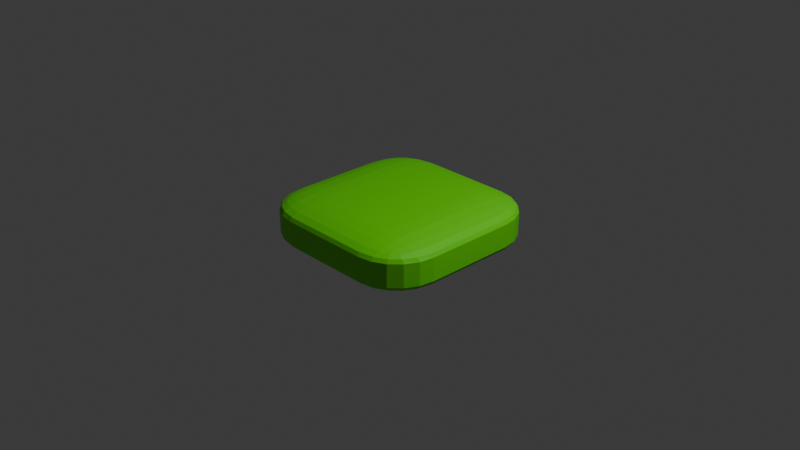 # Source: Striker4.blend  (saved by Blender 4.3.32; exported with 4.5.12 LTS)
import bpy
from mathutils import Matrix  # noqa: F401  (used for matrix-valued properties, if any)

bpy.ops.wm.read_factory_settings(use_empty=True)
scene = bpy.context.scene
scene.name = 'Scene'

# ---- collections
col_collection = bpy.data.collections.new('Collection'); scene.collection.children.link(col_collection)

# ---- materials (node trees are filled in below, after node groups)
mat_material = bpy.data.materials.new('Material')
mat_material.alpha_threshold = 0.0
mat_material.roughness = 0.5
mat_material.line_color = (0.0, 0.0, 0.0, 1.0)

# ---- material node trees
mat_material.use_nodes = True; mat_material.node_tree.nodes.clear()
_N = mat_material.node_tree.nodes; _L = mat_material.node_tree.links
n0 = _N.new('ShaderNodeOutputMaterial'); n0.name = 'Material Output'; n0.location = (300, 300)
n1 = _N.new('ShaderNodeBsdfPrincipled'); n1.name = 'Principled BSDF'; n1.location = (10, 300)
n1.inputs[0].default_value = (0.1333, 0.8002, 0.0, 1.0)
n1.inputs[3].default_value = 1.45
_L.new(n1.outputs[0], n0.inputs[0])
n0.is_active_output = True

# ---- world
world_world = bpy.data.worlds.new('World'); scene.world = world_world
world_world.use_nodes = True; world_world.node_tree.nodes.clear()
_N = world_world.node_tree.nodes; _L = world_world.node_tree.links
n0 = _N.new('ShaderNodeOutputWorld'); n0.name = 'World Output'; n0.location = (300, 300)
n1 = _N.new('ShaderNodeBackground'); n1.name = 'Background'; n1.location = (10, 300)
n1.inputs[0].default_value = (0.05088, 0.05088, 0.05088, 1.0)
_L.new(n1.outputs[0], n0.inputs[0])
n0.is_active_output = True
world_world.color = (0.05088, 0.05088, 0.05088)
world_world.sun_shadow_jitter_overblur = 0.0

# ---- cameras
cam_camera = bpy.data.cameras.new('Camera')
cam_camera.clip_end = 100.0
cam_camera.ortho_scale = 7.314

# ---- lights
light_light = bpy.data.lights.new('Light', 'POINT')
light_light.energy = 1000.0
light_light.shadow_soft_size = 0.1

# ---- meshes
me_cube = bpy.data.meshes.new('Cube')
me_cube.from_pydata([(0.5, 1.0, 0.5), (0.5, 0.5, 1.0), (1.0, 0.5, 0.5), (0.5, 0.9755, 0.6545), (0.5, 0.9045, 0.7938), (0.6545, 0.9755, 0.5), (0.6586, 0.9465, 0.6595), (0.6535, 0.8795, 0.7871), (0.7938, 0.9045, 0.5), (0.7873, 0.8792, 0.6539), (0.7646, 0.8317, 0.7646), (0.6545, 0.5, 0.9755), (0.7938, 0.5, 0.9045), (0.5, 0.6545, 0.9755), (0.6595, 0.6586, 0.9465), (0.7871, 0.6535, 0.8795), (0.5, 0.7938, 0.9045), (0.6539, 0.7873, 0.8792), (0.7646, 0.7646, 0.8317), (0.9755, 0.6545, 0.5), (0.9045, 0.7938, 0.5), (0.9755, 0.5, 0.6545), (0.9465, 0.6595, 0.6586), (0.8795, 0.7871, 0.6535), (0.9045, 0.5, 0.7938), (0.8792, 0.6539, 0.7873), (0.8317, 0.7646, 0.7646), (0.5, 0.5, -1.0), (0.5, 1.0, -0.5), (1.0, 0.5, -0.5), (0.5, 0.6545, -0.9755), (0.5, 0.7938, -0.9045), (0.6545, 0.5, -0.9755), (0.6586, 0.6595, -0.9465), (0.6535, 0.7871, -0.8795), (0.7938, 0.5, -0.9045), (0.7873, 0.6539, -0.8792), (0.7646, 0.7646, -0.8317), (0.6545, 0.9755, -0.5), (0.7938, 0.9045, -0.5), (0.5, 0.9755, -0.6545), (0.6595, 0.9465, -0.6586), (0.7871, 0.8795, -0.6535), (0.5, 0.9045, -0.7938), (0.6539, 0.8792, -0.7873), (0.7646, 0.8317, -0.7646), (0.9755, 0.5, -0.6545), (0.9045, 0.5, -0.7938), (0.9755, 0.6545, -0.5), (0.9465, 0.6586, -0.6595), (0.8795, 0.6535, -0.7871), (0.9045, 0.7938, -0.5), (0.8792, 0.7873, -0.6539), (0.8317, 0.7646, -0.7646), (1.0, -0.5, 0.5), (0.5, -0.5, 1.0), (0.5, -1.0, 0.5), (0.9755, -0.5, 0.6545), (0.9045, -0.5, 0.7938), (0.9755, -0.6545, 0.5), (0.9465, -0.6586, 0.6595), (0.8795, -0.6535, 0.7871), (0.9045, -0.7938, 0.5), (0.8792, -0.7873, 0.6539), (0.8317, -0.7646, 0.7646), (0.5, -0.6545, 0.9755), (0.5, -0.7938, 0.9045), (0.6545, -0.5, 0.9755), (0.6586, -0.6595, 0.9465), (0.6535, -0.7871, 0.8795), (0.7938, -0.5, 0.9045), (0.7873, -0.6539, 0.8792), (0.7646, -0.7646, 0.8317), (0.6545, -0.9755, 0.5), (0.7938, -0.9045, 0.5), (0.5, -0.9755, 0.6545), (0.6595, -0.9465, 0.6586), (0.7871, -0.8795, 0.6535), (0.5, -0.9045, 0.7938), (0.6539, -0.8792, 0.7873), (0.7646, -0.8317, 0.7646), (1.0, -0.5, -0.5), (0.5, -1.0, -0.5), (0.5, -0.5, -1.0), (0.9755, -0.6545, -0.5), (0.9045, -0.7938, -0.5), (0.9755, -0.5, -0.6545), (0.9465, -0.6595, -0.6586), (0.8795, -0.7871, -0.6535), (0.9045, -0.5, -0.7938), (0.8792, -0.6539, -0.7873), (0.8317, -0.7646, -0.7646), (0.5, -0.9755, -0.6545), (0.5, -0.9045, -0.7938), (0.6545, -0.9755, -0.5), (0.6586, -0.9465, -0.6595), (0.6535, -0.8795, -0.7871), (0.7938, -0.9045, -0.5), (0.7873, -0.8792, -0.6539), (0.7646, -0.8317, -0.7646), (0.6545, -0.5, -0.9755), (0.7938, -0.5, -0.9045), (0.5, -0.6545, -0.9755), (0.6595, -0.6586, -0.9465), (0.7871, -0.6535, -0.8795), (0.5, -0.7938, -0.9045), (0.6539, -0.7873, -0.8792), (0.7646, -0.7646, -0.8317), (-0.5, 1.0, 0.5), (-1.0, 0.5, 0.5), (-0.5, 0.5, 1.0), (-0.6545, 0.9755, 0.5), (-0.7938, 0.9045, 0.5), (-0.5, 0.9755, 0.6545), (-0.6595, 0.9465, 0.6586), (-0.7871, 0.8795, 0.6535), (-0.5, 0.9045, 0.7938), (-0.6539, 0.8792, 0.7873), (-0.7646, 0.8317, 0.7646), (-0.9755, 0.5, 0.6545), (-0.9045, 0.5, 0.7938), (-0.9755, 0.6545, 0.5), (-0.9465, 0.6586, 0.6595), (-0.8795, 0.6535, 0.7871), (-0.9045, 0.7938, 0.5), (-0.8792, 0.7873, 0.6539), (-0.8317, 0.7646, 0.7646), (-0.5, 0.6545, 0.9755), (-0.5, 0.7938, 0.9045), (-0.6545, 0.5, 0.9755), (-0.6586, 0.6595, 0.9465), (-0.6535, 0.7871, 0.8795), (-0.7938, 0.5, 0.9045), (-0.7873, 0.6539, 0.8792), (-0.7646, 0.7646, 0.8317), (-1.0, 0.5, -0.5), (-0.5, 1.0, -0.5), (-0.5, 0.5, -1.0), (-0.9755, 0.6545, -0.5), (-0.9045, 0.7938, -0.5), (-0.9755, 0.5, -0.6545), (-0.9465, 0.6595, -0.6586), (-0.8795, 0.7871, -0.6535), (-0.9045, 0.5, -0.7938), (-0.8792, 0.6539, -0.7873), (-0.8317, 0.7646, -0.7646), (-0.5, 0.9755, -0.6545), (-0.5, 0.9045, -0.7938), (-0.6545, 0.9755, -0.5), (-0.6586, 0.9465, -0.6595), (-0.6535, 0.8795, -0.7871), (-0.7938, 0.9045, -0.5), (-0.7873, 0.8792, -0.6539), (-0.7646, 0.8317, -0.7646), (-0.6545, 0.5, -0.9755), (-0.7938, 0.5, -0.9045), (-0.5, 0.6545, -0.9755), (-0.6595, 0.6586, -0.9465), (-0.7871, 0.6535, -0.8795), (-0.5, 0.7938, -0.9045), (-0.6539, 0.7873, -0.8792), (-0.7646, 0.7646, -0.8317), (-1.0, -0.5, 0.5), (-0.5, -1.0, 0.5), (-0.5, -0.5, 1.0), (-0.9755, -0.6545, 0.5), (-0.9045, -0.7938, 0.5), (-0.9755, -0.5, 0.6545), (-0.9465, -0.6595, 0.6586), (-0.8795, -0.7871, 0.6535), (-0.9045, -0.5, 0.7938), (-0.8792, -0.6539, 0.7873), (-0.8317, -0.7646, 0.7646), (-0.5, -0.9755, 0.6545), (-0.5, -0.9045, 0.7938), (-0.6545, -0.9755, 0.5), (-0.6586, -0.9465, 0.6595), (-0.6535, -0.8795, 0.7871), (-0.7938, -0.9045, 0.5), (-0.7873, -0.8792, 0.6539), (-0.7646, -0.8317, 0.7646), (-0.6545, -0.5, 0.9755), (-0.7938, -0.5, 0.9045), (-0.5, -0.6545, 0.9755), (-0.6595, -0.6586, 0.9465), (-0.7871, -0.6535, 0.8795), (-0.5, -0.7938, 0.9045), (-0.6539, -0.7873, 0.8792), (-0.7646, -0.7646, 0.8317), (-0.5, -0.5, -1.0), (-0.5, -1.0, -0.5), (-1.0, -0.5, -0.5), (-0.5, -0.6545, -0.9755), (-0.5, -0.7938, -0.9045), (-0.6545, -0.5, -0.9755), (-0.6586, -0.6595, -0.9465), (-0.6535, -0.7871, -0.8795), (-0.7938, -0.5, -0.9045), (-0.7873, -0.6539, -0.8792), (-0.7646, -0.7646, -0.8317), (-0.6545, -0.9755, -0.5), (-0.7938, -0.9045, -0.5), (-0.5, -0.9755, -0.6545), (-0.6595, -0.9465, -0.6586), (-0.7871, -0.8795, -0.6535), (-0.5, -0.9045, -0.7938), (-0.6539, -0.8792, -0.7873), (-0.7646, -0.8317, -0.7646), (-0.9755, -0.5, -0.6545), (-0.9045, -0.5, -0.7938), (-0.9755, -0.6545, -0.5), (-0.9465, -0.6586, -0.6595), (-0.8795, -0.6535, -0.7871), (-0.9045, -0.7938, -0.5), (-0.8792, -0.7873, -0.6539), (-0.8317, -0.7646, -0.7646)], [], [(137, 27, 83, 189), (191, 162, 109, 135), (82, 56, 163, 190), (1, 110, 164, 55), (29, 2, 54, 81), (0, 3, 6, 5), (3, 4, 7, 6), (4, 16, 17, 7), (5, 6, 9, 8), (6, 7, 10, 9), (7, 17, 18, 10), (1, 11, 14, 13), (11, 12, 15, 14), (12, 24, 25, 15), (13, 14, 17, 16), (14, 15, 18, 17), (15, 25, 26, 18), (2, 19, 22, 21), (19, 20, 23, 22), (20, 8, 9, 23), (21, 22, 25, 24), (22, 23, 26, 25), (23, 9, 10, 26), (10, 18, 26), (27, 30, 33, 32), (30, 31, 34, 33), (31, 43, 44, 34), (32, 33, 36, 35), (33, 34, 37, 36), (34, 44, 45, 37), (28, 38, 41, 40), (38, 39, 42, 41), (39, 51, 52, 42), (40, 41, 44, 43), (41, 42, 45, 44), (42, 52, 53, 45), (29, 46, 49, 48), (46, 47, 50, 49), (47, 35, 36, 50), (48, 49, 52, 51), (49, 50, 53, 52), (50, 36, 37, 53), (37, 45, 53), (54, 57, 60, 59), (57, 58, 61, 60), (58, 70, 71, 61), (59, 60, 63, 62), (60, 61, 64, 63), (61, 71, 72, 64), (55, 65, 68, 67), (65, 66, 69, 68), (66, 78, 79, 69), (67, 68, 71, 70), (68, 69, 72, 71), (69, 79, 80, 72), (56, 73, 76, 75), (73, 74, 77, 76), (74, 62, 63, 77), (75, 76, 79, 78), (76, 77, 80, 79), (77, 63, 64, 80), (64, 72, 80), (81, 84, 87, 86), (84, 85, 88, 87), (85, 97, 98, 88), (86, 87, 90, 89), (87, 88, 91, 90), (88, 98, 99, 91), (82, 92, 95, 94), (92, 93, 96, 95), (93, 105, 106, 96), (94, 95, 98, 97), (95, 96, 99, 98), (96, 106, 107, 99), (83, 100, 103, 102), (100, 101, 104, 103), (101, 89, 90, 104), (102, 103, 106, 105), (103, 104, 107, 106), (104, 90, 91, 107), (91, 99, 107), (108, 111, 114, 113), (111, 112, 115, 114), (112, 124, 125, 115), (113, 114, 117, 116), (114, 115, 118, 117), (115, 125, 126, 118), (109, 119, 122, 121), (119, 120, 123, 122), (120, 132, 133, 123), (121, 122, 125, 124), (122, 123, 126, 125), (123, 133, 134, 126), (110, 127, 130, 129), (127, 128, 131, 130), (128, 116, 117, 131), (129, 130, 133, 132), (130, 131, 134, 133), (131, 117, 118, 134), (118, 126, 134), (135, 138, 141, 140), (138, 139, 142, 141), (139, 151, 152, 142), (140, 141, 144, 143), (141, 142, 145, 144), (142, 152, 153, 145), (136, 146, 149, 148), (146, 147, 150, 149), (147, 159, 160, 150), (148, 149, 152, 151), (149, 150, 153, 152), (150, 160, 161, 153), (137, 154, 157, 156), (154, 155, 158, 157), (155, 143, 144, 158), (156, 157, 160, 159), (157, 158, 161, 160), (158, 144, 145, 161), (145, 153, 161), (162, 165, 168, 167), (165, 166, 169, 168), (166, 178, 179, 169), (167, 168, 171, 170), (168, 169, 172, 171), (169, 179, 180, 172), (163, 173, 176, 175), (173, 174, 177, 176), (174, 186, 187, 177), (175, 176, 179, 178), (176, 177, 180, 179), (177, 187, 188, 180), (164, 181, 184, 183), (181, 182, 185, 184), (182, 170, 171, 185), (183, 184, 187, 186), (184, 185, 188, 187), (185, 171, 172, 188), (172, 180, 188), (189, 192, 195, 194), (192, 193, 196, 195), (193, 205, 206, 196), (194, 195, 198, 197), (195, 196, 199, 198), (196, 206, 207, 199), (190, 200, 203, 202), (200, 201, 204, 203), (201, 213, 214, 204), (202, 203, 206, 205), (203, 204, 207, 206), (204, 214, 215, 207), (191, 208, 211, 210), (208, 209, 212, 211), (209, 197, 198, 212), (210, 211, 214, 213), (211, 212, 215, 214), (212, 198, 199, 215), (199, 207, 215), (137, 189, 194, 154), (154, 194, 197, 155), (155, 197, 209, 143), (143, 209, 208, 140), (140, 208, 191, 135), (27, 137, 156, 30), (30, 156, 159, 31), (31, 159, 147, 43), (43, 147, 146, 40), (40, 146, 136, 28), (2, 29, 48, 19), (19, 48, 51, 20), (20, 51, 39, 8), (8, 39, 38, 5), (5, 38, 28, 0), (190, 163, 175, 200), (200, 175, 178, 201), (201, 178, 166, 213), (213, 166, 165, 210), (210, 165, 162, 191), (56, 82, 94, 73), (73, 94, 97, 74), (74, 97, 85, 62), (62, 85, 84, 59), (59, 84, 81, 54), (108, 136, 148, 111), (111, 148, 151, 112), (112, 151, 139, 124), (124, 139, 138, 121), (121, 138, 135, 109), (55, 164, 183, 65), (65, 183, 186, 66), (66, 186, 174, 78), (78, 174, 173, 75), (75, 173, 163, 56), (1, 55, 67, 11), (11, 67, 70, 12), (12, 70, 58, 24), (24, 58, 57, 21), (21, 57, 54, 2), (189, 83, 102, 192), (192, 102, 105, 193), (193, 105, 93, 205), (205, 93, 92, 202), (202, 92, 82, 190), (164, 110, 129, 181), (181, 129, 132, 182), (182, 132, 120, 170), (170, 120, 119, 167), (167, 119, 109, 162), (110, 1, 13, 127), (127, 13, 16, 128), (128, 16, 4, 116), (116, 4, 3, 113), (113, 3, 0, 108), (83, 27, 32, 100), (100, 32, 35, 101), (101, 35, 47, 89), (89, 47, 46, 86), (86, 46, 29, 81), (136, 108, 0, 28)])
_uv = me_cube.uv_layers.new(name='UVMap')
_uv.uv.foreach_set('vector', [0.1875, 0.5625, 0.3125, 0.5625, 0.3125, 0.6875, 0.1875, 0.6875, 0.4375, 0.0625, 0.5625, 0.0625, 0.5625, 0.1875, 0.4375, 0.1875, 0.4375, 0.8125, 0.5625, 0.8125, 0.5625, 0.9375, 0.4375, 0.9375, 0.6875, 0.5625, 0.8125, 0.5625, 0.8125, 0.6875, 0.6875, 0.6875, 0.4375, 0.5625, 0.5625, 0.5625, 0.5625, 0.6875, 0.4375, 0.6875, 0.5625, 0.4375, 0.5818, 0.4375, 0.5824, 0.4573, 0.5625, 0.4568, 0.5818, 0.4375, 0.5992, 0.4375, 0.5984, 0.4567, 0.5824, 0.4573, 0.5992, 0.4375, 0.625, 0.4375, 0.625, 0.4567, 0.5984, 0.4567, 0.5625, 0.4568, 0.5824, 0.4573, 0.5817, 0.4734, 0.5625, 0.4742, 0.5824, 0.4573, 0.5984, 0.4567, 0.5956, 0.4706, 0.5817, 0.4734, 0.5984, 0.4567, 0.625, 0.4567, 0.625, 0.4706, 0.5956, 0.4706, 0.6875, 0.5625, 0.6682, 0.5625, 0.6676, 0.5427, 0.6875, 0.5432, 0.6682, 0.5625, 0.6508, 0.5625, 0.6516, 0.5433, 0.6676, 0.5427, 0.6508, 0.5625, 0.5992, 0.5625, 0.5984, 0.5433, 0.6516, 0.5433, 0.6875, 0.5432, 0.6676, 0.5427, 0.6683, 0.5, 0.6875, 0.5, 0.6676, 0.5427, 0.6516, 0.5433, 0.6544, 0.5, 0.6683, 0.5, 0.6516, 0.5433, 0.5984, 0.5433, 0.5956, 0.5294, 0.6544, 0.5, 0.5625, 0.5625, 0.5625, 0.5432, 0.5823, 0.5426, 0.5818, 0.5625, 0.5625, 0.5432, 0.5625, 0.5258, 0.5817, 0.5266, 0.5823, 0.5426, 0.5625, 0.5258, 0.5625, 0.4742, 0.5817, 0.4734, 0.5817, 0.5266, 0.5818, 0.5625, 0.5823, 0.5426, 0.5984, 0.5433, 0.5992, 0.5625, 0.5823, 0.5426, 0.5817, 0.5266, 0.5956, 0.5294, 0.5984, 0.5433, 0.5817, 0.5266, 0.5817, 0.4734, 0.5956, 0.4706, 0.5956, 0.5294, 0.5956, 0.4706, 0.625, 0.4706, 0.5956, 0.479, 0.3125, 0.5625, 0.3125, 0.5432, 0.3323, 0.5426, 0.3318, 0.5625, 0.3125, 0.5432, 0.3125, 0.5258, 0.3317, 0.5266, 0.3323, 0.5426, 0.3125, 0.5258, 0.3125, 0.5, 0.3317, 0.5, 0.3317, 0.5266, 0.3318, 0.5625, 0.3323, 0.5426, 0.3484, 0.5433, 0.3492, 0.5625, 0.3323, 0.5426, 0.3317, 0.5266, 0.3456, 0.5294, 0.3484, 0.5433, 0.3317, 0.5266, 0.3317, 0.5, 0.3456, 0.5, 0.3456, 0.5294, 0.4375, 0.4375, 0.4375, 0.4568, 0.4177, 0.4574, 0.4182, 0.4375, 0.4375, 0.4568, 0.4375, 0.4742, 0.4183, 0.4734, 0.4177, 0.4574, 0.4375, 0.4742, 0.4375, 0.5258, 0.4183, 0.5266, 0.4183, 0.4734, 0.4182, 0.4375, 0.4177, 0.4574, 0.375, 0.4567, 0.375, 0.4375, 0.4177, 0.4574, 0.4183, 0.4734, 0.375, 0.4706, 0.375, 0.4567, 0.4183, 0.4734, 0.4183, 0.5266, 0.4044, 0.5294, 0.375, 0.4706, 0.4375, 0.5625, 0.4182, 0.5625, 0.4176, 0.5427, 0.4375, 0.5432, 0.4182, 0.5625, 0.4008, 0.5625, 0.4016, 0.5433, 0.4176, 0.5427, 0.4008, 0.5625, 0.3492, 0.5625, 0.3484, 0.5433, 0.4016, 0.5433, 0.4375, 0.5432, 0.4176, 0.5427, 0.4183, 0.5266, 0.4375, 0.5258, 0.4176, 0.5427, 0.4016, 0.5433, 0.4044, 0.5294, 0.4183, 0.5266, 0.4016, 0.5433, 0.3484, 0.5433, 0.3456, 0.5294, 0.4044, 0.5294, 0.3456, 0.5294, 0.3456, 0.5, 0.354, 0.5294, 0.5625, 0.6875, 0.5818, 0.6875, 0.5824, 0.7073, 0.5625, 0.7068, 0.5818, 0.6875, 0.5992, 0.6875, 0.5984, 0.7067, 0.5824, 0.7073, 0.5992, 0.6875, 0.6508, 0.6875, 0.6516, 0.7067, 0.5984, 0.7067, 0.5625, 0.7068, 0.5824, 0.7073, 0.5817, 0.7234, 0.5625, 0.7242, 0.5824, 0.7073, 0.5984, 0.7067, 0.5956, 0.7206, 0.5817, 0.7234, 0.5984, 0.7067, 0.6516, 0.7067, 0.6544, 0.75, 0.5956, 0.7206, 0.6875, 0.6875, 0.6875, 0.7068, 0.6677, 0.7074, 0.6682, 0.6875, 0.6875, 0.7068, 0.6875, 0.75, 0.6683, 0.75, 0.6677, 0.7074, 0.625, 0.8125, 0.5992, 0.8125, 0.5984, 0.7933, 0.625, 0.7933, 0.6682, 0.6875, 0.6677, 0.7074, 0.6516, 0.7067, 0.6508, 0.6875, 0.6677, 0.7074, 0.6683, 0.75, 0.6544, 0.75, 0.6516, 0.7067, 0.625, 0.7933, 0.5984, 0.7933, 0.5956, 0.7794, 0.625, 0.7794, 0.5625, 0.8125, 0.5625, 0.7932, 0.5823, 0.7926, 0.5818, 0.8125, 0.5625, 0.7932, 0.5625, 0.7758, 0.5817, 0.7766, 0.5823, 0.7926, 0.5625, 0.7758, 0.5625, 0.7242, 0.5817, 0.7234, 0.5817, 0.7766, 0.5818, 0.8125, 0.5823, 0.7926, 0.5984, 0.7933, 0.5992, 0.8125, 0.5823, 0.7926, 0.5817, 0.7766, 0.5956, 0.7794, 0.5984, 0.7933, 0.5817, 0.7766, 0.5817, 0.7234, 0.5956, 0.7206, 0.5956, 0.7794, 0.5956, 0.771, 0.625, 0.7794, 0.5956, 0.7794, 0.4375, 0.6875, 0.4375, 0.7068, 0.4177, 0.7074, 0.4182, 0.6875, 0.4375, 0.7068, 0.4375, 0.7242, 0.4183, 0.7234, 0.4177, 0.7074, 0.4375, 0.7242, 0.4375, 0.7758, 0.4183, 0.7766, 0.4183, 0.7234, 0.4182, 0.6875, 0.4177, 0.7074, 0.4016, 0.7067, 0.4008, 0.6875, 0.4177, 0.7074, 0.4183, 0.7234, 0.4044, 0.7206, 0.4016, 0.7067, 0.4183, 0.7234, 0.4183, 0.7766, 0.375, 0.7794, 0.4044, 0.7206, 0.4375, 0.8125, 0.4182, 0.8125, 0.4176, 0.7927, 0.4375, 0.7932, 0.4182, 0.8125, 0.375, 0.8125, 0.375, 0.7933, 0.4176, 0.7927, 0.3125, 0.75, 0.3125, 0.7242, 0.3317, 0.7234, 0.3317, 0.75, 0.4375, 0.7932, 0.4176, 0.7927, 0.4183, 0.7766, 0.4375, 0.7758, 0.4176, 0.7927, 0.375, 0.7933, 0.375, 0.7794, 0.4183, 0.7766, 0.3317, 0.75, 0.3317, 0.7234, 0.3456, 0.7206, 0.3456, 0.75, 0.3125, 0.6875, 0.3318, 0.6875, 0.3324, 0.7073, 0.3125, 0.7068, 0.3318, 0.6875, 0.3492, 0.6875, 0.3484, 0.7067, 0.3324, 0.7073, 0.3492, 0.6875, 0.4008, 0.6875, 0.4016, 0.7067, 0.3484, 0.7067, 0.3125, 0.7068, 0.3324, 0.7073, 0.3317, 0.7234, 0.3125, 0.7242, 0.3324, 0.7073, 0.3484, 0.7067, 0.3456, 0.7206, 0.3317, 0.7234, 0.3484, 0.7067, 0.4016, 0.7067, 0.4044, 0.7206, 0.3456, 0.7206, 0.354, 0.7206, 0.3456, 0.75, 0.3456, 0.7206, 0.5625, 0.3125, 0.5625, 0.2932, 0.5823, 0.2926, 0.5818, 0.3125, 0.5625, 0.2932, 0.5625, 0.2758, 0.5817, 0.2766, 0.5823, 0.2926, 0.5625, 0.2758, 0.5625, 0.2242, 0.5817, 0.2234, 0.5817, 0.2766, 0.5818, 0.3125, 0.5823, 0.2926, 0.5984, 0.2933, 0.5992, 0.3125, 0.5823, 0.2926, 0.5817, 0.2766, 0.5956, 0.2794, 0.5984, 0.2933, 0.5817, 0.2766, 0.5817, 0.2234, 0.5956, 0.2206, 0.5956, 0.2794, 0.5625, 0.1875, 0.5818, 0.1875, 0.5824, 0.2073, 0.5625, 0.2068, 0.5818, 0.1875, 0.5992, 0.1875, 0.5984, 0.2067, 0.5824, 0.2073, 0.5992, 0.1875, 0.625, 0.1875, 0.625, 0.2067, 0.5984, 0.2067, 0.5625, 0.2068, 0.5824, 0.2073, 0.5817, 0.2234, 0.5625, 0.2242, 0.5824, 0.2073, 0.5984, 0.2067, 0.5956, 0.2206, 0.5817, 0.2234, 0.5984, 0.2067, 0.625, 0.2067, 0.625, 0.2206, 0.5956, 0.2206, 0.8125, 0.5625, 0.8125, 0.5432, 0.8323, 0.5426, 0.8318, 0.5625, 0.8125, 0.5432, 0.8125, 0.5, 0.8317, 0.5, 0.8323, 0.5426, 0.625, 0.3125, 0.5992, 0.3125, 0.5984, 0.2933, 0.625, 0.2933, 0.8318, 0.5625, 0.8323, 0.5426, 0.875, 0.5433, 0.875, 0.5625, 0.8323, 0.5426, 0.8317, 0.5, 0.875, 0.5294, 0.875, 0.5433, 0.625, 0.2933, 0.5984, 0.2933, 0.5956, 0.2794, 0.625, 0.25, 0.5956, 0.229, 0.5956, 0.2206, 0.625, 0.2206, 0.4375, 0.1875, 0.4375, 0.2068, 0.4177, 0.2074, 0.4182, 0.1875, 0.4375, 0.2068, 0.4375, 0.2242, 0.4183, 0.2234, 0.4177, 0.2074, 0.4375, 0.2242, 0.4375, 0.2758, 0.4183, 0.2766, 0.4183, 0.2234, 0.4182, 0.1875, 0.4177, 0.2074, 0.375, 0.2067, 0.375, 0.1875, 0.4177, 0.2074, 0.4183, 0.2234, 0.375, 0.2206, 0.375, 0.2067, 0.4183, 0.2234, 0.4183, 0.2766, 0.375, 0.2794, 0.375, 0.2206, 0.4375, 0.3125, 0.4182, 0.3125, 0.4176, 0.2927, 0.4375, 0.2932, 0.4182, 0.3125, 0.375, 0.3125, 0.375, 0.2933, 0.4176, 0.2927, 0.1875, 0.5, 0.1875, 0.5258, 0.1683, 0.5266, 0.1683, 0.5, 0.4375, 0.2932, 0.4176, 0.2927, 0.4183, 0.2766, 0.4375, 0.2758, 0.4176, 0.2927, 0.375, 0.2933, 0.375, 0.2794, 0.4183, 0.2766, 0.1683, 0.5, 0.1683, 0.5266, 0.1544, 0.5294, 0.1544, 0.5, 0.1875, 0.5625, 0.1682, 0.5625, 0.1676, 0.5427, 0.1875, 0.5432, 0.1682, 0.5625, 0.1508, 0.5625, 0.1516, 0.5433, 0.1676, 0.5427, 0.1508, 0.5625, 0.125, 0.5625, 0.125, 0.5433, 0.1516, 0.5433, 0.1875, 0.5432, 0.1676, 0.5427, 0.1683, 0.5266, 0.1875, 0.5258, 0.1676, 0.5427, 0.1516, 0.5433, 0.1544, 0.5294, 0.1683, 0.5266, 0.1516, 0.5433, 0.125, 0.5433, 0.125, 0.5294, 0.1544, 0.5294, 0.125, 0.5294, 0.1544, 0.5, 0.1544, 0.5294, 0.5625, 0.0625, 0.5625, 0.04318, 0.5823, 0.04256, 0.5818, 0.0625, 0.5625, 0.04318, 0.5625, 0.02577, 0.5817, 0.02662, 0.5823, 0.04256, 0.5625, 0.02577, 0.5625, 0.0, 0.5817, 0.0, 0.5817, 0.02662, 0.5818, 0.0625, 0.5823, 0.04256, 0.5984, 0.04327, 0.5992, 0.0625, 0.5823, 0.04256, 0.5817, 0.02662, 0.5956, 0.02943, 0.5984, 0.04327, 0.5817, 0.02662, 0.5817, 0.0, 0.5956, 0.0, 0.5956, 0.02943, 0.5625, 0.9375, 0.5818, 0.9375, 0.5824, 0.9573, 0.5625, 0.9568, 0.5818, 0.9375, 0.5992, 0.9375, 0.5984, 0.9567, 0.5824, 0.9573, 0.5992, 0.9375, 0.625, 0.9375, 0.625, 0.9567, 0.5984, 0.9567, 0.5625, 0.9568, 0.5824, 0.9573, 0.5817, 1.0, 0.5625, 1.0, 0.5824, 0.9573, 0.5984, 0.9567, 0.5956, 1.0, 0.5817, 1.0, 0.5984, 0.9567, 0.625, 0.9567, 0.625, 1.0, 0.5956, 1.0, 0.8125, 0.6875, 0.8318, 0.6875, 0.8324, 0.7073, 0.8125, 0.7068, 0.8318, 0.6875, 0.875, 0.6875, 0.875, 0.7067, 0.8324, 0.7073, 0.625, 0.0625, 0.5992, 0.0625, 0.5984, 0.04327, 0.625, 0.04332, 0.8125, 0.7068, 0.8324, 0.7073, 0.8317, 0.75, 0.8125, 0.75, 0.8324, 0.7073, 0.875, 0.7067, 0.875, 0.7206, 0.8317, 0.75, 0.625, 0.04332, 0.5984, 0.04327, 0.5956, 0.02943, 0.625, 0.02943, 0.5956, 0.02943, 0.5956, 0.0, 0.625, 0.02943, 0.1875, 0.6875, 0.1875, 0.7068, 0.1677, 0.7074, 0.1682, 0.6875, 0.1875, 0.7068, 0.1875, 0.7242, 0.1683, 0.7234, 0.1677, 0.7074, 0.1875, 0.7242, 0.1875, 0.75, 0.1683, 0.75, 0.1683, 0.7234, 0.1682, 0.6875, 0.1677, 0.7074, 0.1516, 0.7067, 0.1508, 0.6875, 0.1677, 0.7074, 0.1683, 0.7234, 0.1544, 0.7206, 0.1516, 0.7067, 0.1683, 0.7234, 0.1683, 0.75, 0.1544, 0.75, 0.1544, 0.7206, 0.4375, 0.9375, 0.4375, 0.9568, 0.4177, 0.9574, 0.4182, 0.9375, 0.4375, 0.9568, 0.4375, 1.0, 0.4183, 1.0, 0.4177, 0.9574, 0.4375, 0.0, 0.4375, 0.02577, 0.4183, 0.02658, 0.4183, 0.0, 0.4182, 0.9375, 0.4177, 0.9574, 0.375, 0.9567, 0.375, 0.9375, 0.4177, 0.9574, 0.4183, 1.0, 0.375, 0.9706, 0.375, 0.9567, 0.4183, 0.0, 0.4183, 0.02658, 0.375, 0.02943, 0.375, 0.0, 0.4375, 0.0625, 0.4182, 0.0625, 0.4176, 0.04267, 0.4375, 0.04318, 0.4182, 0.0625, 0.375, 0.0625, 0.375, 0.04332, 0.4176, 0.04267, 0.125, 0.6875, 0.1508, 0.6875, 0.1516, 0.7067, 0.125, 0.7067, 0.4375, 0.04318, 0.4176, 0.04267, 0.4183, 0.02658, 0.4375, 0.02577, 0.4176, 0.04267, 0.375, 0.04332, 0.375, 0.02943, 0.4183, 0.02658, 0.125, 0.7067, 0.1516, 0.7067, 0.1544, 0.7206, 0.125, 0.7206, 0.1544, 0.7206, 0.1544, 0.75, 0.125, 0.7206, 0.1875, 0.5625, 0.1875, 0.6875, 0.1682, 0.6875, 0.1682, 0.5625, 0.1682, 0.5625, 0.1682, 0.6875, 0.1508, 0.6875, 0.1508, 0.5625, 0.1508, 0.5625, 0.1508, 0.6875, 0.125, 0.6875, 0.125, 0.5625, 0.375, 0.1875, 0.375, 0.0625, 0.4182, 0.0625, 0.4182, 0.1875, 0.4182, 0.1875, 0.4182, 0.0625, 0.4375, 0.0625, 0.4375, 0.1875, 0.3125, 0.5625, 0.1875, 0.5625, 0.1875, 0.5432, 0.3125, 0.5432, 0.3125, 0.5432, 0.1875, 0.5432, 0.1875, 0.5258, 0.3125, 0.5258, 0.3125, 0.5258, 0.1875, 0.5258, 0.1875, 0.5, 0.3125, 0.5, 0.375, 0.4375, 0.375, 0.3125, 0.4182, 0.3125, 0.4182, 0.4375, 0.4182, 0.4375, 0.4182, 0.3125, 0.4375, 0.3125, 0.4375, 0.4375, 0.5625, 0.5625, 0.4375, 0.5625, 0.4375, 0.5432, 0.5625, 0.5432, 0.5625, 0.5432, 0.4375, 0.5432, 0.4375, 0.5258, 0.5625, 0.5258, 0.5625, 0.5258, 0.4375, 0.5258, 0.4375, 0.4742, 0.5625, 0.4742, 0.5625, 0.4742, 0.4375, 0.4742, 0.4375, 0.4568, 0.5625, 0.4568, 0.5625, 0.4568, 0.4375, 0.4568, 0.4375, 0.4375, 0.5625, 0.4375, 0.4375, 0.9375, 0.5625, 0.9375, 0.5625, 0.9568, 0.4375, 0.9568, 0.4375, 0.9568, 0.5625, 0.9568, 0.5625, 1.0, 0.4375, 1.0, 0.4375, 0.0, 0.5625, 0.0, 0.5625, 0.02577, 0.4375, 0.02577, 0.4375, 0.02577, 0.5625, 0.02577, 0.5625, 0.04318, 0.4375, 0.04318, 0.4375, 0.04318, 0.5625, 0.04318, 0.5625, 0.0625, 0.4375, 0.0625, 0.5625, 0.8125, 0.4375, 0.8125, 0.4375, 0.7932, 0.5625, 0.7932, 0.5625, 0.7932, 0.4375, 0.7932, 0.4375, 0.7758, 0.5625, 0.7758, 0.5625, 0.7758, 0.4375, 0.7758, 0.4375, 0.7242, 0.5625, 0.7242, 0.5625, 0.7242, 0.4375, 0.7242, 0.4375, 0.7068, 0.5625, 0.7068, 0.5625, 0.7068, 0.4375, 0.7068, 0.4375, 0.6875, 0.5625, 0.6875, 0.5625, 0.3125, 0.4375, 0.3125, 0.4375, 0.2932, 0.5625, 0.2932, 0.5625, 0.2932, 0.4375, 0.2932, 0.4375, 0.2758, 0.5625, 0.2758, 0.5625, 0.2758, 0.4375, 0.2758, 0.4375, 0.2242, 0.5625, 0.2242, 0.5625, 0.2242, 0.4375, 0.2242, 0.4375, 0.2068, 0.5625, 0.2068, 0.5625, 0.2068, 0.4375, 0.2068, 0.4375, 0.1875, 0.5625, 0.1875, 0.6875, 0.6875, 0.8125, 0.6875, 0.8125, 0.7068, 0.6875, 0.7068, 0.6875, 0.7068, 0.8125, 0.7068, 0.8125, 0.75, 0.6875, 0.75, 0.625, 0.8125, 0.625, 0.9375, 0.5992, 0.9375, 0.5992, 0.8125, 0.5992, 0.8125, 0.5992, 0.9375, 0.5818, 0.9375, 0.5818, 0.8125, 0.5818, 0.8125, 0.5818, 0.9375, 0.5625, 0.9375, 0.5625, 0.8125, 0.6875, 0.5625, 0.6875, 0.6875, 0.6682, 0.6875, 0.6682, 0.5625, 0.6682, 0.5625, 0.6682, 0.6875, 0.6508, 0.6875, 0.6508, 0.5625, 0.6508, 0.5625, 0.6508, 0.6875, 0.5992, 0.6875, 0.5992, 0.5625, 0.5992, 0.5625, 0.5992, 0.6875, 0.5818, 0.6875, 0.5818, 0.5625, 0.5818, 0.5625, 0.5818, 0.6875, 0.5625, 0.6875, 0.5625, 0.5625, 0.1875, 0.6875, 0.3125, 0.6875, 0.3125, 0.7068, 0.1875, 0.7068, 0.1875, 0.7068, 0.3125, 0.7068, 0.3125, 0.7242, 0.1875, 0.7242, 0.1875, 0.7242, 0.3125, 0.7242, 0.3125, 0.75, 0.1875, 0.75, 0.375, 0.9375, 0.375, 0.8125, 0.4182, 0.8125, 0.4182, 0.9375, 0.4182, 0.9375, 0.4182, 0.8125, 0.4375, 0.8125, 0.4375, 0.9375, 0.8125, 0.6875, 0.8125, 0.5625, 0.8318, 0.5625, 0.8318, 0.6875, 0.8318, 0.6875, 0.8318, 0.5625, 0.875, 0.5625, 0.875, 0.6875, 0.625, 0.0625, 0.625, 0.1875, 0.5992, 0.1875, 0.5992, 0.0625, 0.5992, 0.0625, 0.5992, 0.1875, 0.5818, 0.1875, 0.5818, 0.0625, 0.5818, 0.0625, 0.5818, 0.1875, 0.5625, 0.1875, 0.5625, 0.0625, 0.8125, 0.5625, 0.6875, 0.5625, 0.6875, 0.5432, 0.8125, 0.5432, 0.8125, 0.5432, 0.6875, 0.5432, 0.6875, 0.5, 0.8125, 0.5, 0.625, 0.3125, 0.625, 0.4375, 0.5992, 0.4375, 0.5992, 0.3125, 0.5992, 0.3125, 0.5992, 0.4375, 0.5818, 0.4375, 0.5818, 0.3125, 0.5818, 0.3125, 0.5818, 0.4375, 0.5625, 0.4375, 0.5625, 0.3125, 0.3125, 0.6875, 0.3125, 0.5625, 0.3318, 0.5625, 0.3318, 0.6875, 0.3318, 0.6875, 0.3318, 0.5625, 0.3492, 0.5625, 0.3492, 0.6875, 0.3492, 0.6875, 0.3492, 0.5625, 0.4008, 0.5625, 0.4008, 0.6875, 0.4008, 0.6875, 0.4008, 0.5625, 0.4182, 0.5625, 0.4182, 0.6875, 0.4182, 0.6875, 0.4182, 0.5625, 0.4375, 0.5625, 0.4375, 0.6875, 0.4375, 0.3125, 0.5625, 0.3125, 0.5625, 0.4375, 0.4375, 0.4375])
me_cube.materials.append(mat_material)
me_cube.use_mirror_vertex_groups = False
me_cube.update()

# ---- objects
ob_cube = bpy.data.objects.new('Cube', me_cube)
ob_light = bpy.data.objects.new('Light', light_light)
ob_camera = bpy.data.objects.new('Camera', cam_camera)

# ---- transforms, parenting, visibility, modifiers, constraints
ob_cube.location = (0.0, 0.0, 0.0)
ob_cube.scale = (1.0, 1.0, 0.25)
ob_cube.lock_rotations_4d = False
ob_cube.empty_display_type = 'ARROWS'
ob_cube.lineart.crease_threshold = 0.0
ob_light.location = (4.076, 1.005, 5.904)
ob_light.rotation_euler = (0.6503, 0.05522, 1.866)
ob_light.lock_rotations_4d = False
ob_light.empty_display_type = 'ARROWS'
ob_light.color = (0.0, 0.0, 0.0, 0.0)
ob_light.lineart.crease_threshold = 0.0
ob_camera.location = (7.359, -6.926, 4.958)
ob_camera.rotation_euler = (1.109, 0.0, 0.8149)
ob_camera.lock_rotations_4d = False
ob_camera.empty_display_type = 'ARROWS'
ob_camera.color = (0.0, 0.0, 0.0, 0.0)
ob_camera.display_type = 'WIRE'
ob_camera.lineart.crease_threshold = 0.0

# ---- collection membership
col_collection.objects.link(ob_cube)
col_collection.objects.link(ob_light)
col_collection.objects.link(ob_camera)

# ---- scene / render settings (as saved in the file)
scene.camera = ob_camera
scene.frame_start = 1; scene.frame_end = 250; scene.frame_set(1)
scene.render.engine = 'BLENDER_EEVEE_NEXT'
bpy.context.view_layer.update()
